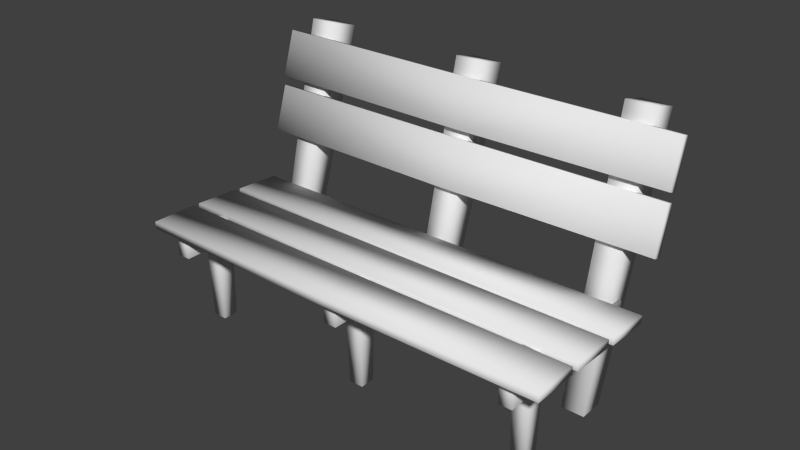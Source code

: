 # Source: bench.blend  (saved by Blender 2.73.0; exported with 4.5.12 LTS)
import bpy
from mathutils import Matrix  # noqa: F401  (used for matrix-valued properties, if any)

bpy.ops.wm.read_factory_settings(use_empty=True)
scene = bpy.context.scene
scene.name = 'Scene'

# ---- collections
col_collection_1 = bpy.data.collections.new('Collection 1'); scene.collection.children.link(col_collection_1)
col_collection_2 = bpy.data.collections.new('Collection 2'); scene.collection.children.link(col_collection_2)
col_collection_2.hide_render = True
col_collection_2.hide_viewport = True

# ---- world
world_world = bpy.data.worlds.new('World'); scene.world = world_world
world_world.color = (0.05088, 0.05088, 0.05088)
world_world.use_sun_shadow = False
world_world.sun_shadow_jitter_overblur = 0.0
world_world.cycles.sampling_method = 'MANUAL'
world_world.cycles.sample_map_resolution = 256

# ---- meshes
me_cube_007 = bpy.data.meshes.new('Cube.007')
me_cube_007.from_pydata([(-12.16, 1.509, 4.529), (-12.19, -1.159, 4.129), (-12.2, -1.063, 3.847), (-12.16, 1.605, 4.247), (0.09103, -1.256, 4.131), (0.09103, 1.462, 4.539), (0.09103, 1.566, 4.235), (0.09103, -1.152, 3.828), (12.34, 1.509, 4.529), (12.37, -1.159, 4.129), (12.38, -1.063, 3.847), (12.35, 1.605, 4.247), (-12.16, -1.575, 4.112), (-12.19, -4.243, 3.712), (-12.2, -4.146, 3.43), (-12.16, -1.478, 3.83), (0.09103, -4.339, 3.715), (0.09103, -1.621, 4.122), (0.09103, -1.517, 3.818), (0.09103, -4.236, 3.411), (12.34, -1.575, 4.112), (12.37, -4.243, 3.712), (12.38, -4.146, 3.43), (12.35, -1.478, 3.83), (-12.16, -4.656, 3.669), (-12.19, -7.296, 3.193), (-12.2, -7.182, 2.915), (-12.16, -4.542, 3.391), (0.09103, -7.393, 3.194), (0.09103, -4.704, 3.678), (0.09103, -4.58, 3.378), (0.09103, -7.27, 2.893), (12.34, -4.656, 3.669), (12.37, -7.296, 3.193), (12.38, -7.182, 2.915), (12.35, -4.542, 3.391), (-12.16, 1.356, 10.44), (-12.19, 1.281, 8.63), (-12.2, 1.717, 8.622), (-12.16, 1.792, 10.44), (0.09103, 1.253, 8.568), (0.09103, 1.33, 10.42), (0.09103, 1.799, 10.41), (0.09103, 1.723, 8.56), (12.34, 1.356, 10.44), (12.37, 1.281, 8.63), (12.38, 1.717, 8.622), (12.35, 1.792, 10.44), (-12.16, 1.406, 8.266), (-12.19, 1.33, 6.452), (-12.2, 1.766, 6.445), (-12.16, 1.841, 8.258), (0.09103, 1.302, 6.391), (0.09103, 1.379, 8.238), (0.09103, 1.849, 8.23), (0.09103, 1.772, 6.383), (12.34, 1.406, 8.266), (12.37, 1.33, 6.452), (12.38, 1.766, 6.445), (12.35, 1.841, 8.258), (-0.3335, -1.963, 3.825), (-0.3335, -1.606, 2.843), (0.3335, -1.606, 2.843), (0.3335, -1.963, 3.825), (-0.2945, 2.986, 3.636), (-0.2945, 2.671, 4.503), (0.2945, 2.671, 4.503), (0.2945, 2.986, 3.636), (-0.3749, -6.198, 2.045), (-0.3749, -6.598, 3.149), (0.3749, -6.598, 3.149), (0.3749, -6.198, 2.045), (10.02, -1.963, 3.825), (10.02, -1.606, 2.843), (10.69, -1.606, 2.843), (10.69, -1.963, 3.825), (10.06, 2.986, 3.636), (10.06, 2.671, 4.503), (10.65, 2.671, 4.503), (10.65, 2.986, 3.636), (9.98, -6.198, 2.045), (9.98, -6.598, 3.149), (10.73, -6.598, 3.149), (10.73, -6.198, 2.045), (-11.11, -1.963, 3.825), (-11.11, -1.606, 2.843), (-10.44, -1.606, 2.843), (-10.44, -1.963, 3.825), (-11.07, 2.986, 3.636), (-11.07, 2.671, 4.503), (-10.48, 2.671, 4.503), (-10.48, 2.986, 3.636), (-11.15, -6.198, 2.045), (-11.15, -6.598, 3.149), (-10.4, -6.598, 3.149), (-10.4, -6.198, 2.045), (-10.82, -3.142, 1.619), (-10.82, -4.111, 1.44), (-9.895, -4.111, 1.44), (-9.895, -3.142, 1.619), (-10.76, -3.214, -0.5525), (-10.76, -2.358, -0.3945), (-9.949, -2.358, -0.3945), (-9.949, -3.214, -0.5525), (-10.87, -5.012, 3.431), (-10.87, -3.922, 3.633), (-9.838, -3.922, 3.633), (-9.838, -5.012, 3.431), (9.566, -3.142, 1.619), (9.566, -4.111, 1.44), (10.49, -4.111, 1.44), (10.49, -3.142, 1.619), (9.619, -3.214, -0.5525), (9.619, -2.358, -0.3945), (10.43, -2.358, -0.3945), (10.43, -3.214, -0.5525), (9.509, -5.012, 3.431), (9.509, -3.922, 3.633), (10.54, -3.922, 3.633), (10.54, -5.012, 3.431), (-0.4603, -3.142, 1.619), (-0.4603, -4.111, 1.44), (0.4603, -4.111, 1.44), (0.4603, -3.142, 1.619), (-0.4064, -3.214, -0.5525), (-0.4064, -2.358, -0.3945), (0.4064, -2.358, -0.3945), (0.4064, -3.214, -0.5525), (-0.5173, -5.012, 3.431), (-0.5173, -3.922, 3.633), (0.5173, -3.922, 3.633), (0.5173, -5.012, 3.431), (-0.7416, 3.386, 5.722), (-0.7416, 1.765, 5.722), (0.7416, 1.765, 5.722), (0.7416, 3.386, 5.722), (-0.6548, 1.906, 0.3386), (-0.6548, 3.288, 0.5863), (0.6548, 3.288, 0.5863), (0.6548, 1.906, 0.3386), (-0.8335, 1.664, 11.05), (-0.8335, 3.487, 11.05), (0.8335, 3.487, 11.05), (0.8335, 1.664, 11.05), (-10.89, 3.386, 5.722), (-10.89, 1.765, 5.722), (-9.407, 1.765, 5.722), (-9.407, 3.386, 5.722), (-10.8, 1.906, 0.3386), (-10.8, 3.288, 0.5863), (-9.494, 3.288, 0.5863), (-9.494, 1.906, 0.3386), (-10.98, 1.664, 11.05), (-10.98, 3.487, 11.05), (-9.315, 3.487, 11.05), (-9.315, 1.664, 11.05), (9.049, 3.386, 5.722), (9.049, 1.765, 5.722), (10.53, 1.765, 5.722), (10.53, 3.386, 5.722), (9.136, 1.906, 0.3386), (9.136, 3.288, 0.5863), (10.45, 3.288, 0.5863), (10.45, 1.906, 0.3386), (8.957, 1.664, 11.05), (8.957, 3.487, 11.05), (10.62, 3.487, 11.05), (10.62, 1.664, 11.05)], [], [(0, 1, 4, 5), (2, 3, 6, 7), (1, 2, 7, 4), (3, 0, 5, 6), (3, 2, 1, 0), (8, 5, 4, 9), (10, 7, 6, 11), (9, 4, 7, 10), (11, 6, 5, 8), (11, 8, 9, 10), (12, 13, 16, 17), (14, 15, 18, 19), (13, 14, 19, 16), (15, 12, 17, 18), (15, 14, 13, 12), (20, 17, 16, 21), (22, 19, 18, 23), (21, 16, 19, 22), (23, 18, 17, 20), (23, 20, 21, 22), (24, 25, 28, 29), (26, 27, 30, 31), (25, 26, 31, 28), (27, 24, 29, 30), (27, 26, 25, 24), (32, 29, 28, 33), (34, 31, 30, 35), (33, 28, 31, 34), (35, 30, 29, 32), (35, 32, 33, 34), (36, 37, 40, 41), (38, 39, 42, 43), (37, 38, 43, 40), (39, 36, 41, 42), (39, 38, 37, 36), (44, 41, 40, 45), (46, 43, 42, 47), (45, 40, 43, 46), (47, 42, 41, 44), (47, 44, 45, 46), (48, 49, 52, 53), (50, 51, 54, 55), (49, 50, 55, 52), (51, 48, 53, 54), (51, 50, 49, 48), (56, 53, 52, 57), (58, 55, 54, 59), (57, 52, 55, 58), (59, 54, 53, 56), (59, 56, 57, 58), (68, 69, 60, 61), (70, 71, 62, 63), (69, 70, 63, 60), (71, 68, 61, 62), (61, 60, 65, 64), (63, 62, 67, 66), (64, 65, 66, 67), (60, 63, 66, 65), (62, 61, 64, 67), (71, 70, 69, 68), (80, 81, 72, 73), (82, 83, 74, 75), (81, 82, 75, 72), (83, 80, 73, 74), (73, 72, 77, 76), (75, 74, 79, 78), (76, 77, 78, 79), (72, 75, 78, 77), (74, 73, 76, 79), (83, 82, 81, 80), (92, 93, 84, 85), (94, 95, 86, 87), (93, 94, 87, 84), (95, 92, 85, 86), (85, 84, 89, 88), (87, 86, 91, 90), (88, 89, 90, 91), (84, 87, 90, 89), (86, 85, 88, 91), (95, 94, 93, 92), (104, 105, 96, 97), (106, 107, 98, 99), (105, 106, 99, 96), (107, 104, 97, 98), (97, 96, 101, 100), (99, 98, 103, 102), (100, 101, 102, 103), (96, 99, 102, 101), (98, 97, 100, 103), (107, 106, 105, 104), (116, 117, 108, 109), (118, 119, 110, 111), (117, 118, 111, 108), (119, 116, 109, 110), (109, 108, 113, 112), (111, 110, 115, 114), (112, 113, 114, 115), (108, 111, 114, 113), (110, 109, 112, 115), (119, 118, 117, 116), (128, 129, 120, 121), (130, 131, 122, 123), (129, 130, 123, 120), (131, 128, 121, 122), (121, 120, 125, 124), (123, 122, 127, 126), (124, 125, 126, 127), (120, 123, 126, 125), (122, 121, 124, 127), (131, 130, 129, 128), (140, 141, 132, 133), (142, 143, 134, 135), (141, 142, 135, 132), (143, 140, 133, 134), (133, 132, 137, 136), (135, 134, 139, 138), (136, 137, 138, 139), (132, 135, 138, 137), (134, 133, 136, 139), (143, 142, 141, 140), (152, 153, 144, 145), (154, 155, 146, 147), (153, 154, 147, 144), (155, 152, 145, 146), (145, 144, 149, 148), (147, 146, 151, 150), (148, 149, 150, 151), (144, 147, 150, 149), (146, 145, 148, 151), (155, 154, 153, 152), (164, 165, 156, 157), (166, 167, 158, 159), (165, 166, 159, 156), (167, 164, 157, 158), (157, 156, 161, 160), (159, 158, 163, 162), (160, 161, 162, 163), (156, 159, 162, 161), (158, 157, 160, 163), (167, 166, 165, 164)])
me_cube_007.polygons.foreach_set('use_smooth', [True] * 140)
_uv = me_cube_007.uv_layers.new(name='src')
_uv.uv.foreach_set('vector', [0.3856, 0.687, 0.2596, 0.6852, 0.2713, 0.4596, 0.3928, 0.461, 0.6168, 0.6954, 0.5064, 0.6921, 0.5019, 0.4501, 0.6092, 0.4505, 0.7472, 0.6961, 0.6161, 0.6956, 0.6101, 0.4829, 0.7427, 0.4819, 0.5073, 0.6904, 0.3893, 0.6904, 0.3957, 0.4643, 0.5022, 0.4643, 0.5082, 0.7025, 0.5029, 0.8082, 0.3925, 0.7949, 0.3862, 0.6878, 0.3856, 0.687, 0.3928, 0.461, 0.2713, 0.4596, 0.2596, 0.6852, 0.6168, 0.6954, 0.6092, 0.4505, 0.5019, 0.4501, 0.5064, 0.6921, 0.7472, 0.6961, 0.7427, 0.4819, 0.6101, 0.4829, 0.6161, 0.6956, 0.5073, 0.6904, 0.5022, 0.4643, 0.3957, 0.4643, 0.3893, 0.6904, 0.5082, 0.7025, 0.3862, 0.6878, 0.3925, 0.7949, 0.5029, 0.8082, 0.3856, 0.687, 0.2596, 0.6852, 0.2713, 0.4596, 0.3928, 0.461, 0.6168, 0.6954, 0.5064, 0.6921, 0.5019, 0.4501, 0.6092, 0.4505, 0.7472, 0.6961, 0.6161, 0.6956, 0.6101, 0.4829, 0.7427, 0.4819, 0.5073, 0.6904, 0.3893, 0.6904, 0.3957, 0.4643, 0.5022, 0.4643, 0.5082, 0.7025, 0.5029, 0.8082, 0.3925, 0.7949, 0.3862, 0.6878, 0.3856, 0.687, 0.3928, 0.461, 0.2713, 0.4596, 0.2596, 0.6852, 0.6168, 0.6954, 0.6092, 0.4505, 0.5019, 0.4501, 0.5064, 0.6921, 0.7472, 0.6961, 0.7427, 0.4819, 0.6101, 0.4829, 0.6161, 0.6956, 0.5073, 0.6904, 0.5022, 0.4643, 0.3957, 0.4643, 0.3893, 0.6904, 0.5082, 0.7025, 0.3862, 0.6878, 0.3925, 0.7949, 0.5029, 0.8082, 0.3856, 0.687, 0.2596, 0.6852, 0.2713, 0.4596, 0.3928, 0.461, 0.6168, 0.6954, 0.5064, 0.6921, 0.5019, 0.4501, 0.6092, 0.4505, 0.7472, 0.6961, 0.6161, 0.6956, 0.6101, 0.4829, 0.7427, 0.4819, 0.5073, 0.6904, 0.3893, 0.6904, 0.3957, 0.4643, 0.5022, 0.4643, 0.5082, 0.7025, 0.5029, 0.8082, 0.3925, 0.7949, 0.3862, 0.6878, 0.3856, 0.687, 0.3928, 0.461, 0.2713, 0.4596, 0.2596, 0.6852, 0.6168, 0.6954, 0.6092, 0.4505, 0.5019, 0.4501, 0.5064, 0.6921, 0.7472, 0.6961, 0.7427, 0.4819, 0.6101, 0.4829, 0.6161, 0.6956, 0.5073, 0.6904, 0.5022, 0.4643, 0.3957, 0.4643, 0.3893, 0.6904, 0.5082, 0.7025, 0.3862, 0.6878, 0.3925, 0.7949, 0.5029, 0.8082, 0.3856, 0.687, 0.2596, 0.6852, 0.2713, 0.4596, 0.3928, 0.461, 0.6168, 0.6954, 0.5064, 0.6921, 0.5019, 0.4501, 0.6092, 0.4505, 0.7472, 0.6961, 0.6161, 0.6956, 0.6101, 0.4829, 0.7427, 0.4819, 0.5073, 0.6904, 0.3893, 0.6904, 0.3957, 0.4643, 0.5022, 0.4643, 0.5082, 0.7025, 0.5029, 0.8082, 0.3925, 0.7949, 0.3862, 0.6878, 0.3856, 0.687, 0.3928, 0.461, 0.2713, 0.4596, 0.2596, 0.6852, 0.6168, 0.6954, 0.6092, 0.4505, 0.5019, 0.4501, 0.5064, 0.6921, 0.7472, 0.6961, 0.7427, 0.4819, 0.6101, 0.4829, 0.6161, 0.6956, 0.5073, 0.6904, 0.5022, 0.4643, 0.3957, 0.4643, 0.3893, 0.6904, 0.5082, 0.7025, 0.3862, 0.6878, 0.3925, 0.7949, 0.5029, 0.8082, 0.3856, 0.687, 0.2596, 0.6852, 0.2713, 0.4596, 0.3928, 0.461, 0.6168, 0.6954, 0.5064, 0.6921, 0.5019, 0.4501, 0.6092, 0.4505, 0.7472, 0.6961, 0.6161, 0.6956, 0.6101, 0.4829, 0.7427, 0.4819, 0.5073, 0.6904, 0.3893, 0.6904, 0.3957, 0.4643, 0.5022, 0.4643, 0.5082, 0.7025, 0.5029, 0.8082, 0.3925, 0.7949, 0.3862, 0.6878, 0.3856, 0.687, 0.3928, 0.461, 0.2713, 0.4596, 0.2596, 0.6852, 0.6168, 0.6954, 0.6092, 0.4505, 0.5019, 0.4501, 0.5064, 0.6921, 0.7472, 0.6961, 0.7427, 0.4819, 0.6101, 0.4829, 0.6161, 0.6956, 0.5073, 0.6904, 0.5022, 0.4643, 0.3957, 0.4643, 0.3893, 0.6904, 0.5082, 0.7025, 0.3862, 0.6878, 0.3925, 0.7949, 0.5029, 0.8082, 0.3856, 0.687, 0.2596, 0.6852, 0.2713, 0.4596, 0.3928, 0.461, 0.6168, 0.6954, 0.5064, 0.6921, 0.5019, 0.4501, 0.6092, 0.4505, 0.7472, 0.6961, 0.6161, 0.6956, 0.6101, 0.4829, 0.7427, 0.4819, 0.5073, 0.6904, 0.3893, 0.6904, 0.3957, 0.4643, 0.5022, 0.4643, 0.3928, 0.461, 0.2713, 0.4596, 0.2831, 0.2369, 0.4015, 0.2389, 0.6092, 0.4505, 0.5019, 0.4501, 0.4955, 0.2391, 0.6042, 0.2402, 0.499, 0.2415, 0.5998, 0.2415, 0.5998, 0.2415, 0.499, 0.2415, 0.7427, 0.4819, 0.6101, 0.4829, 0.605, 0.2404, 0.7383, 0.2413, 0.5022, 0.4643, 0.3957, 0.4643, 0.402, 0.2383, 0.4971, 0.2383, 0.5082, 0.7025, 0.5029, 0.8082, 0.3925, 0.7949, 0.3862, 0.6878, 0.3856, 0.687, 0.2596, 0.6852, 0.2713, 0.4596, 0.3928, 0.461, 0.6168, 0.6954, 0.5064, 0.6921, 0.5019, 0.4501, 0.6092, 0.4505, 0.7472, 0.6961, 0.6161, 0.6956, 0.6101, 0.4829, 0.7427, 0.4819, 0.5073, 0.6904, 0.3893, 0.6904, 0.3957, 0.4643, 0.5022, 0.4643, 0.3928, 0.461, 0.2713, 0.4596, 0.2831, 0.2369, 0.4015, 0.2389, 0.6092, 0.4505, 0.5019, 0.4501, 0.4955, 0.2391, 0.6042, 0.2402, 0.499, 0.2415, 0.5998, 0.2415, 0.5998, 0.2415, 0.499, 0.2415, 0.7427, 0.4819, 0.6101, 0.4829, 0.605, 0.2404, 0.7383, 0.2413, 0.5022, 0.4643, 0.3957, 0.4643, 0.402, 0.2383, 0.4971, 0.2383, 0.5082, 0.7025, 0.5029, 0.8082, 0.3925, 0.7949, 0.3862, 0.6878, 0.3856, 0.687, 0.2596, 0.6852, 0.2713, 0.4596, 0.3928, 0.461, 0.6168, 0.6954, 0.5064, 0.6921, 0.5019, 0.4501, 0.6092, 0.4505, 0.7472, 0.6961, 0.6161, 0.6956, 0.6101, 0.4829, 0.7427, 0.4819, 0.5073, 0.6904, 0.3893, 0.6904, 0.3957, 0.4643, 0.5022, 0.4643, 0.3928, 0.461, 0.2713, 0.4596, 0.2831, 0.2369, 0.4015, 0.2389, 0.6092, 0.4505, 0.5019, 0.4501, 0.4955, 0.2391, 0.6042, 0.2402, 0.499, 0.2415, 0.5998, 0.2415, 0.5998, 0.2415, 0.499, 0.2415, 0.7427, 0.4819, 0.6101, 0.4829, 0.605, 0.2404, 0.7383, 0.2413, 0.5022, 0.4643, 0.3957, 0.4643, 0.402, 0.2383, 0.4971, 0.2383, 0.5082, 0.7025, 0.5029, 0.8082, 0.3925, 0.7949, 0.3862, 0.6878, 0.3856, 0.687, 0.2596, 0.6852, 0.2713, 0.4596, 0.3928, 0.461, 0.6168, 0.6954, 0.5064, 0.6921, 0.5019, 0.4501, 0.6092, 0.4505, 0.7472, 0.6961, 0.6161, 0.6956, 0.6101, 0.4829, 0.7427, 0.4819, 0.5073, 0.6904, 0.3893, 0.6904, 0.3957, 0.4643, 0.5022, 0.4643, 0.3928, 0.461, 0.2713, 0.4596, 0.2831, 0.2369, 0.4015, 0.2389, 0.6092, 0.4505, 0.5019, 0.4501, 0.4955, 0.2391, 0.6042, 0.2402, 0.499, 0.2415, 0.5998, 0.2415, 0.5998, 0.2415, 0.499, 0.2415, 0.7427, 0.4819, 0.6101, 0.4829, 0.605, 0.2404, 0.7383, 0.2413, 0.5022, 0.4643, 0.3957, 0.4643, 0.402, 0.2383, 0.4971, 0.2383, 0.5082, 0.7025, 0.5029, 0.8082, 0.3925, 0.7949, 0.3862, 0.6878, 0.3856, 0.687, 0.2596, 0.6852, 0.2713, 0.4596, 0.3928, 0.461, 0.6168, 0.6954, 0.5064, 0.6921, 0.5019, 0.4501, 0.6092, 0.4505, 0.7472, 0.6961, 0.6161, 0.6956, 0.6101, 0.4829, 0.7427, 0.4819, 0.5073, 0.6904, 0.3893, 0.6904, 0.3957, 0.4643, 0.5022, 0.4643, 0.3928, 0.461, 0.2713, 0.4596, 0.2831, 0.2369, 0.4015, 0.2389, 0.6092, 0.4505, 0.5019, 0.4501, 0.4955, 0.2391, 0.6042, 0.2402, 0.499, 0.2415, 0.5998, 0.2415, 0.5998, 0.2415, 0.499, 0.2415, 0.7427, 0.4819, 0.6101, 0.4829, 0.605, 0.2404, 0.7383, 0.2413, 0.5022, 0.4643, 0.3957, 0.4643, 0.402, 0.2383, 0.4971, 0.2383, 0.5082, 0.7025, 0.5029, 0.8082, 0.3925, 0.7949, 0.3862, 0.6878, 0.3856, 0.687, 0.2596, 0.6852, 0.2713, 0.4596, 0.3928, 0.461, 0.6168, 0.6954, 0.5064, 0.6921, 0.5019, 0.4501, 0.6092, 0.4505, 0.7472, 0.6961, 0.6161, 0.6956, 0.6101, 0.4829, 0.7427, 0.4819, 0.5073, 0.6904, 0.3893, 0.6904, 0.3957, 0.4643, 0.5022, 0.4643, 0.3928, 0.461, 0.2713, 0.4596, 0.2831, 0.2369, 0.4015, 0.2389, 0.6092, 0.4505, 0.5019, 0.4501, 0.4955, 0.2391, 0.6042, 0.2402, 0.499, 0.2415, 0.5998, 0.2415, 0.5998, 0.2415, 0.499, 0.2415, 0.7427, 0.4819, 0.6101, 0.4829, 0.605, 0.2404, 0.7383, 0.2413, 0.5022, 0.4643, 0.3957, 0.4643, 0.402, 0.2383, 0.4971, 0.2383, 0.5082, 0.7025, 0.5029, 0.8082, 0.3925, 0.7949, 0.3862, 0.6878, 0.3856, 0.687, 0.2596, 0.6852, 0.2713, 0.4596, 0.3928, 0.461, 0.6168, 0.6954, 0.5064, 0.6921, 0.5019, 0.4501, 0.6092, 0.4505, 0.7472, 0.6961, 0.6161, 0.6956, 0.6101, 0.4829, 0.7427, 0.4819, 0.5073, 0.6904, 0.3893, 0.6904, 0.3957, 0.4643, 0.5022, 0.4643, 0.3928, 0.461, 0.2713, 0.4596, 0.2831, 0.2369, 0.4015, 0.2389, 0.6092, 0.4505, 0.5019, 0.4501, 0.4955, 0.2391, 0.6042, 0.2402, 0.499, 0.2415, 0.5998, 0.2415, 0.5998, 0.2415, 0.499, 0.2415, 0.7427, 0.4819, 0.6101, 0.4829, 0.605, 0.2404, 0.7383, 0.2413, 0.5022, 0.4643, 0.3957, 0.4643, 0.402, 0.2383, 0.4971, 0.2383, 0.5082, 0.7025, 0.5029, 0.8082, 0.3925, 0.7949, 0.3862, 0.6878, 0.3856, 0.687, 0.2596, 0.6852, 0.2713, 0.4596, 0.3928, 0.461, 0.6168, 0.6954, 0.5064, 0.6921, 0.5019, 0.4501, 0.6092, 0.4505, 0.7472, 0.6961, 0.6161, 0.6956, 0.6101, 0.4829, 0.7427, 0.4819, 0.5073, 0.6904, 0.3893, 0.6904, 0.3957, 0.4643, 0.5022, 0.4643, 0.3928, 0.461, 0.2713, 0.4596, 0.2831, 0.2369, 0.4015, 0.2389, 0.6092, 0.4505, 0.5019, 0.4501, 0.4955, 0.2391, 0.6042, 0.2402, 0.499, 0.2415, 0.5998, 0.2415, 0.5998, 0.2415, 0.499, 0.2415, 0.7427, 0.4819, 0.6101, 0.4829, 0.605, 0.2404, 0.7383, 0.2413, 0.5022, 0.4643, 0.3957, 0.4643, 0.402, 0.2383, 0.4971, 0.2383, 0.5082, 0.7025, 0.5029, 0.8082, 0.3925, 0.7949, 0.3862, 0.6878, 0.3856, 0.687, 0.2596, 0.6852, 0.2713, 0.4596, 0.3928, 0.461, 0.6168, 0.6954, 0.5064, 0.6921, 0.5019, 0.4501, 0.6092, 0.4505, 0.7472, 0.6961, 0.6161, 0.6956, 0.6101, 0.4829, 0.7427, 0.4819, 0.5073, 0.6904, 0.3893, 0.6904, 0.3957, 0.4643, 0.5022, 0.4643, 0.3928, 0.461, 0.2713, 0.4596, 0.2831, 0.2369, 0.4015, 0.2389, 0.6092, 0.4505, 0.5019, 0.4501, 0.4955, 0.2391, 0.6042, 0.2402, 0.499, 0.2415, 0.5998, 0.2415, 0.5998, 0.2415, 0.499, 0.2415, 0.7427, 0.4819, 0.6101, 0.4829, 0.605, 0.2404, 0.7383, 0.2413, 0.5022, 0.4643, 0.3957, 0.4643, 0.402, 0.2383, 0.4971, 0.2383, 0.5082, 0.7025, 0.5029, 0.8082, 0.3925, 0.7949, 0.3862, 0.6878])
_uv.active_render = True
_uv = me_cube_007.uv_layers.new(name='dest')
_uv.uv.foreach_set('vector', [0.2218, 0.981, 0.01897, 0.981, 0.03015, 0.5, 0.2106, 0.5, 0.4362, 0.981, 0.2334, 0.981, 0.2446, 0.5, 0.425, 0.5, 0.624, 0.01897, 0.8095, 0.01897, 0.7993, 0.5, 0.6342, 0.5, 0.4315, 0.01897, 0.617, 0.01897, 0.6068, 0.5, 0.4418, 0.5, 0.8095, 0.1834, 0.8095, 0.01897, 0.995, 0.01897, 0.995, 0.1834, 0.2218, 0.981, 0.2106, 0.5, 0.03015, 0.5, 0.01897, 0.981, 0.4362, 0.981, 0.425, 0.5, 0.2446, 0.5, 0.2334, 0.981, 0.624, 0.01897, 0.6342, 0.5, 0.7993, 0.5, 0.8095, 0.01897, 0.4315, 0.01897, 0.4418, 0.5, 0.6068, 0.5, 0.617, 0.01897, 0.8095, 0.1834, 0.995, 0.1834, 0.995, 0.01897, 0.8095, 0.01897, 0.2218, 0.981, 0.01897, 0.981, 0.03015, 0.5, 0.2106, 0.5, 0.4362, 0.981, 0.2334, 0.981, 0.2446, 0.5, 0.425, 0.5, 0.624, 0.01897, 0.8095, 0.01897, 0.7993, 0.5, 0.6342, 0.5, 0.4315, 0.01897, 0.617, 0.01897, 0.6068, 0.5, 0.4418, 0.5, 0.8095, 0.1834, 0.8095, 0.01897, 0.995, 0.01897, 0.995, 0.1834, 0.2218, 0.981, 0.2106, 0.5, 0.03015, 0.5, 0.01897, 0.981, 0.4362, 0.981, 0.425, 0.5, 0.2446, 0.5, 0.2334, 0.981, 0.624, 0.01897, 0.6342, 0.5, 0.7993, 0.5, 0.8095, 0.01897, 0.4315, 0.01897, 0.4418, 0.5, 0.6068, 0.5, 0.617, 0.01897, 0.8095, 0.1834, 0.995, 0.1834, 0.995, 0.01897, 0.8095, 0.01897, 0.2218, 0.981, 0.01897, 0.981, 0.03015, 0.5, 0.2106, 0.5, 0.4362, 0.981, 0.2334, 0.981, 0.2446, 0.5, 0.425, 0.5, 0.624, 0.01897, 0.8095, 0.01897, 0.7993, 0.5, 0.6342, 0.5, 0.4315, 0.01897, 0.617, 0.01897, 0.6068, 0.5, 0.4418, 0.5, 0.8095, 0.1834, 0.8095, 0.01897, 0.995, 0.01897, 0.995, 0.1834, 0.2218, 0.981, 0.2106, 0.5, 0.03015, 0.5, 0.01897, 0.981, 0.4362, 0.981, 0.425, 0.5, 0.2446, 0.5, 0.2334, 0.981, 0.624, 0.01897, 0.6342, 0.5, 0.7993, 0.5, 0.8095, 0.01897, 0.4315, 0.01897, 0.4418, 0.5, 0.6068, 0.5, 0.617, 0.01897, 0.8095, 0.1834, 0.995, 0.1834, 0.995, 0.01897, 0.8095, 0.01897, 0.2218, 0.981, 0.01897, 0.981, 0.03015, 0.5, 0.2106, 0.5, 0.4362, 0.981, 0.2334, 0.981, 0.2446, 0.5, 0.425, 0.5, 0.624, 0.01897, 0.8095, 0.01897, 0.7993, 0.5, 0.6342, 0.5, 0.4315, 0.01897, 0.617, 0.01897, 0.6068, 0.5, 0.4418, 0.5, 0.8095, 0.1834, 0.8095, 0.01897, 0.995, 0.01897, 0.995, 0.1834, 0.2218, 0.981, 0.2106, 0.5, 0.03015, 0.5, 0.01897, 0.981, 0.4362, 0.981, 0.425, 0.5, 0.2446, 0.5, 0.2334, 0.981, 0.624, 0.01897, 0.6342, 0.5, 0.7993, 0.5, 0.8095, 0.01897, 0.4315, 0.01897, 0.4418, 0.5, 0.6068, 0.5, 0.617, 0.01897, 0.8095, 0.1834, 0.995, 0.1834, 0.995, 0.01897, 0.8095, 0.01897, 0.2218, 0.981, 0.01897, 0.981, 0.03015, 0.5, 0.2106, 0.5, 0.4362, 0.981, 0.2334, 0.981, 0.2446, 0.5, 0.425, 0.5, 0.624, 0.01897, 0.8095, 0.01897, 0.7993, 0.5, 0.6342, 0.5, 0.4315, 0.01897, 0.617, 0.01897, 0.6068, 0.5, 0.4418, 0.5, 0.8095, 0.1834, 0.8095, 0.01897, 0.995, 0.01897, 0.995, 0.1834, 0.2218, 0.981, 0.2106, 0.5, 0.03015, 0.5, 0.01897, 0.981, 0.4362, 0.981, 0.425, 0.5, 0.2446, 0.5, 0.2334, 0.981, 0.624, 0.01897, 0.6342, 0.5, 0.7993, 0.5, 0.8095, 0.01897, 0.4315, 0.01897, 0.4418, 0.5, 0.6068, 0.5, 0.617, 0.01897, 0.8095, 0.1834, 0.995, 0.1834, 0.995, 0.01897, 0.8095, 0.01897, 0.2218, 0.981, 0.01897, 0.981, 0.03015, 0.5, 0.2106, 0.5, 0.4362, 0.981, 0.2334, 0.981, 0.2446, 0.5, 0.425, 0.5, 0.624, 0.01897, 0.8095, 0.01897, 0.7993, 0.5, 0.6342, 0.5, 0.4315, 0.01897, 0.617, 0.01897, 0.6068, 0.5, 0.4418, 0.5, 0.2106, 0.5, 0.03015, 0.5, 0.0407, 0.01897, 0.2, 0.01897, 0.425, 0.5, 0.2446, 0.5, 0.2551, 0.01897, 0.4144, 0.01897, 0.8258, 0.9358, 0.8258, 0.8067, 0.9715, 0.8067, 0.9715, 0.9358, 0.6342, 0.5, 0.7993, 0.5, 0.7896, 0.981, 0.6439, 0.981, 0.4418, 0.5, 0.6068, 0.5, 0.5971, 0.981, 0.4514, 0.981, 0.8095, 0.1834, 0.8095, 0.01897, 0.995, 0.01897, 0.995, 0.1834, 0.2218, 0.981, 0.01897, 0.981, 0.03015, 0.5, 0.2106, 0.5, 0.4362, 0.981, 0.2334, 0.981, 0.2446, 0.5, 0.425, 0.5, 0.624, 0.01897, 0.8095, 0.01897, 0.7993, 0.5, 0.6342, 0.5, 0.4315, 0.01897, 0.617, 0.01897, 0.6068, 0.5, 0.4418, 0.5, 0.2106, 0.5, 0.03015, 0.5, 0.0407, 0.01897, 0.2, 0.01897, 0.425, 0.5, 0.2446, 0.5, 0.2551, 0.01897, 0.4144, 0.01897, 0.8258, 0.9358, 0.8258, 0.8067, 0.9715, 0.8067, 0.9715, 0.9358, 0.6342, 0.5, 0.7993, 0.5, 0.7896, 0.981, 0.6439, 0.981, 0.4418, 0.5, 0.6068, 0.5, 0.5971, 0.981, 0.4514, 0.981, 0.8095, 0.1834, 0.8095, 0.01897, 0.995, 0.01897, 0.995, 0.1834, 0.2218, 0.981, 0.01897, 0.981, 0.03015, 0.5, 0.2106, 0.5, 0.4362, 0.981, 0.2334, 0.981, 0.2446, 0.5, 0.425, 0.5, 0.624, 0.01897, 0.8095, 0.01897, 0.7993, 0.5, 0.6342, 0.5, 0.4315, 0.01897, 0.617, 0.01897, 0.6068, 0.5, 0.4418, 0.5, 0.2106, 0.5, 0.03015, 0.5, 0.0407, 0.01897, 0.2, 0.01897, 0.425, 0.5, 0.2446, 0.5, 0.2551, 0.01897, 0.4144, 0.01897, 0.8258, 0.9358, 0.8258, 0.8067, 0.9715, 0.8067, 0.9715, 0.9358, 0.6342, 0.5, 0.7993, 0.5, 0.7896, 0.981, 0.6439, 0.981, 0.4418, 0.5, 0.6068, 0.5, 0.5971, 0.981, 0.4514, 0.981, 0.8095, 0.1834, 0.8095, 0.01897, 0.995, 0.01897, 0.995, 0.1834, 0.2218, 0.981, 0.01897, 0.981, 0.03015, 0.5, 0.2106, 0.5, 0.4362, 0.981, 0.2334, 0.981, 0.2446, 0.5, 0.425, 0.5, 0.624, 0.01897, 0.8095, 0.01897, 0.7993, 0.5, 0.6342, 0.5, 0.4315, 0.01897, 0.617, 0.01897, 0.6068, 0.5, 0.4418, 0.5, 0.2106, 0.5, 0.03015, 0.5, 0.0407, 0.01897, 0.2, 0.01897, 0.425, 0.5, 0.2446, 0.5, 0.2551, 0.01897, 0.4144, 0.01897, 0.8258, 0.9358, 0.8258, 0.8067, 0.9715, 0.8067, 0.9715, 0.9358, 0.6342, 0.5, 0.7993, 0.5, 0.7896, 0.981, 0.6439, 0.981, 0.4418, 0.5, 0.6068, 0.5, 0.5971, 0.981, 0.4514, 0.981, 0.8095, 0.1834, 0.8095, 0.01897, 0.995, 0.01897, 0.995, 0.1834, 0.2218, 0.981, 0.01897, 0.981, 0.03015, 0.5, 0.2106, 0.5, 0.4362, 0.981, 0.2334, 0.981, 0.2446, 0.5, 0.425, 0.5, 0.624, 0.01897, 0.8095, 0.01897, 0.7993, 0.5, 0.6342, 0.5, 0.4315, 0.01897, 0.617, 0.01897, 0.6068, 0.5, 0.4418, 0.5, 0.2106, 0.5, 0.03015, 0.5, 0.0407, 0.01897, 0.2, 0.01897, 0.425, 0.5, 0.2446, 0.5, 0.2551, 0.01897, 0.4144, 0.01897, 0.8258, 0.9358, 0.8258, 0.8067, 0.9715, 0.8067, 0.9715, 0.9358, 0.6342, 0.5, 0.7993, 0.5, 0.7896, 0.981, 0.6439, 0.981, 0.4418, 0.5, 0.6068, 0.5, 0.5971, 0.981, 0.4514, 0.981, 0.8095, 0.1834, 0.8095, 0.01897, 0.995, 0.01897, 0.995, 0.1834, 0.2218, 0.981, 0.01897, 0.981, 0.03015, 0.5, 0.2106, 0.5, 0.4362, 0.981, 0.2334, 0.981, 0.2446, 0.5, 0.425, 0.5, 0.624, 0.01897, 0.8095, 0.01897, 0.7993, 0.5, 0.6342, 0.5, 0.4315, 0.01897, 0.617, 0.01897, 0.6068, 0.5, 0.4418, 0.5, 0.2106, 0.5, 0.03015, 0.5, 0.0407, 0.01897, 0.2, 0.01897, 0.425, 0.5, 0.2446, 0.5, 0.2551, 0.01897, 0.4144, 0.01897, 0.8258, 0.9358, 0.8258, 0.8067, 0.9715, 0.8067, 0.9715, 0.9358, 0.6342, 0.5, 0.7993, 0.5, 0.7896, 0.981, 0.6439, 0.981, 0.4418, 0.5, 0.6068, 0.5, 0.5971, 0.981, 0.4514, 0.981, 0.8095, 0.1834, 0.8095, 0.01897, 0.995, 0.01897, 0.995, 0.1834, 0.2218, 0.981, 0.01897, 0.981, 0.03015, 0.5, 0.2106, 0.5, 0.4362, 0.981, 0.2334, 0.981, 0.2446, 0.5, 0.425, 0.5, 0.624, 0.01897, 0.8095, 0.01897, 0.7993, 0.5, 0.6342, 0.5, 0.4315, 0.01897, 0.617, 0.01897, 0.6068, 0.5, 0.4418, 0.5, 0.2106, 0.5, 0.03015, 0.5, 0.0407, 0.01897, 0.2, 0.01897, 0.425, 0.5, 0.2446, 0.5, 0.2551, 0.01897, 0.4144, 0.01897, 0.8258, 0.9358, 0.8258, 0.8067, 0.9715, 0.8067, 0.9715, 0.9358, 0.6342, 0.5, 0.7993, 0.5, 0.7896, 0.981, 0.6439, 0.981, 0.4418, 0.5, 0.6068, 0.5, 0.5971, 0.981, 0.4514, 0.981, 0.8095, 0.1834, 0.8095, 0.01897, 0.995, 0.01897, 0.995, 0.1834, 0.2218, 0.981, 0.01897, 0.981, 0.03015, 0.5, 0.2106, 0.5, 0.4362, 0.981, 0.2334, 0.981, 0.2446, 0.5, 0.425, 0.5, 0.624, 0.01897, 0.8095, 0.01897, 0.7993, 0.5, 0.6342, 0.5, 0.4315, 0.01897, 0.617, 0.01897, 0.6068, 0.5, 0.4418, 0.5, 0.2106, 0.5, 0.03015, 0.5, 0.0407, 0.01897, 0.2, 0.01897, 0.425, 0.5, 0.2446, 0.5, 0.2551, 0.01897, 0.4144, 0.01897, 0.8258, 0.9358, 0.8258, 0.8067, 0.9715, 0.8067, 0.9715, 0.9358, 0.6342, 0.5, 0.7993, 0.5, 0.7896, 0.981, 0.6439, 0.981, 0.4418, 0.5, 0.6068, 0.5, 0.5971, 0.981, 0.4514, 0.981, 0.8095, 0.1834, 0.8095, 0.01897, 0.995, 0.01897, 0.995, 0.1834, 0.2218, 0.981, 0.01897, 0.981, 0.03015, 0.5, 0.2106, 0.5, 0.4362, 0.981, 0.2334, 0.981, 0.2446, 0.5, 0.425, 0.5, 0.624, 0.01897, 0.8095, 0.01897, 0.7993, 0.5, 0.6342, 0.5, 0.4315, 0.01897, 0.617, 0.01897, 0.6068, 0.5, 0.4418, 0.5, 0.2106, 0.5, 0.03015, 0.5, 0.0407, 0.01897, 0.2, 0.01897, 0.425, 0.5, 0.2446, 0.5, 0.2551, 0.01897, 0.4144, 0.01897, 0.8258, 0.9358, 0.8258, 0.8067, 0.9715, 0.8067, 0.9715, 0.9358, 0.6342, 0.5, 0.7993, 0.5, 0.7896, 0.981, 0.6439, 0.981, 0.4418, 0.5, 0.6068, 0.5, 0.5971, 0.981, 0.4514, 0.981, 0.8095, 0.1834, 0.8095, 0.01897, 0.995, 0.01897, 0.995, 0.1834])
me_cube_007.use_remesh_preserve_volume = False
me_cube_007.use_remesh_preserve_attributes = False
me_cube_007.use_mirror_vertex_groups = False
me_cube_007.update()
me_plane = bpy.data.meshes.new('Plane')
me_plane.from_pydata([(-1.0, -1.3, 0.0), (1.0, -1.3, 0.0), (-1.0, 1.3, 0.0), (1.0, 1.3, 0.0), (-1.0, -1.61, 1.655), (1.0, -1.61, 1.655), (-1.0, 2.24, 3.963), (1.0, 2.24, 3.963), (-1.0, 0.6973, 1.655), (1.0, 0.6973, 1.655), (-1.0, 1.467, 3.963), (1.0, 1.467, 3.963)], [], [(2, 3, 1), (2, 6, 7), (1, 5, 4), (5, 9, 8), (9, 11, 10), (6, 10, 11), (9, 5, 1), (7, 11, 9), (8, 10, 6), (0, 4, 8), (0, 2, 1), (3, 2, 7), (0, 1, 4), (4, 5, 8), (8, 9, 10), (7, 6, 11), (3, 9, 1), (3, 7, 9), (2, 8, 6), (2, 0, 8)])
me_plane.use_remesh_preserve_volume = False
me_plane.use_remesh_preserve_attributes = False
me_plane.use_mirror_vertex_groups = False
me_plane.update()

# ---- objects
ob_bench = bpy.data.objects.new('bench', me_cube_007)
ob_collide = bpy.data.objects.new('collide', me_plane)

# ---- transforms, parenting, visibility, modifiers, constraints
ob_bench.location = (0.0, 0.0, 0.0)
ob_bench.rotation_euler = (-0.266, -5.837e-17, 7.811e-18)
ob_bench.scale = (0.6819, 0.6631, 1.0)
ob_bench.lineart.crease_threshold = 0.0
ob_collide.location = (0.0, 0.0, 0.0)
ob_collide.scale = (7.8, 2.6, 2.6)
ob_collide.lineart.crease_threshold = 0.0

# ---- collection membership
col_collection_1.objects.link(ob_bench)
col_collection_2.objects.link(ob_collide)

# ---- scene / render settings (as saved in the file)
scene.frame_start = 1; scene.frame_end = 250; scene.frame_set(1)
scene.render.engine = 'BLENDER_EEVEE_NEXT'
scene.render.resolution_percentage = 50
scene.render.dither_intensity = 0.0
scene.cycles.use_denoising = False
scene.cycles.samples = 10
scene.cycles.sampling_pattern = 'TABULATED_SOBOL'
scene.cycles.light_sampling_threshold = 0.0
scene.cycles.use_adaptive_sampling = False
scene.cycles.use_light_tree = False
scene.cycles.blur_glossy = 0.0
scene.cycles.volume_bounces = 1
scene.cycles.pixel_filter_type = 'GAUSSIAN'
scene.cycles.sample_clamp_indirect = 0.0
scene.view_settings.view_transform = 'Standard'
bpy.context.view_layer.update()

# ---- added for rendering (the .blend has no active camera and no usable light): camera, sun
cam_auto = bpy.data.cameras.new('AutoCamera')
cam_auto.lens = 50.0
cam_auto.sensor_width = 36.0
cam_auto.clip_end = 1000.0
ob_auto_camera = bpy.data.objects.new('AutoCamera', cam_auto)
scene.collection.objects.link(ob_auto_camera)
ob_auto_camera.location = (21.8121, -25.9694, 22.8059)
ob_auto_camera.rotation_euler = (1.09748, -7.21219e-08, 0.694738)
scene.camera = ob_auto_camera
light_auto_sun = bpy.data.lights.new('AutoSun', 'SUN')
light_auto_sun.energy = 3.0
light_auto_sun.angle = 0.0523599
ob_auto_sun = bpy.data.objects.new('AutoSun', light_auto_sun)
scene.collection.objects.link(ob_auto_sun)
ob_auto_sun.rotation_euler = (0.872665, 0.174533, 0.523599)
bpy.context.view_layer.update()
